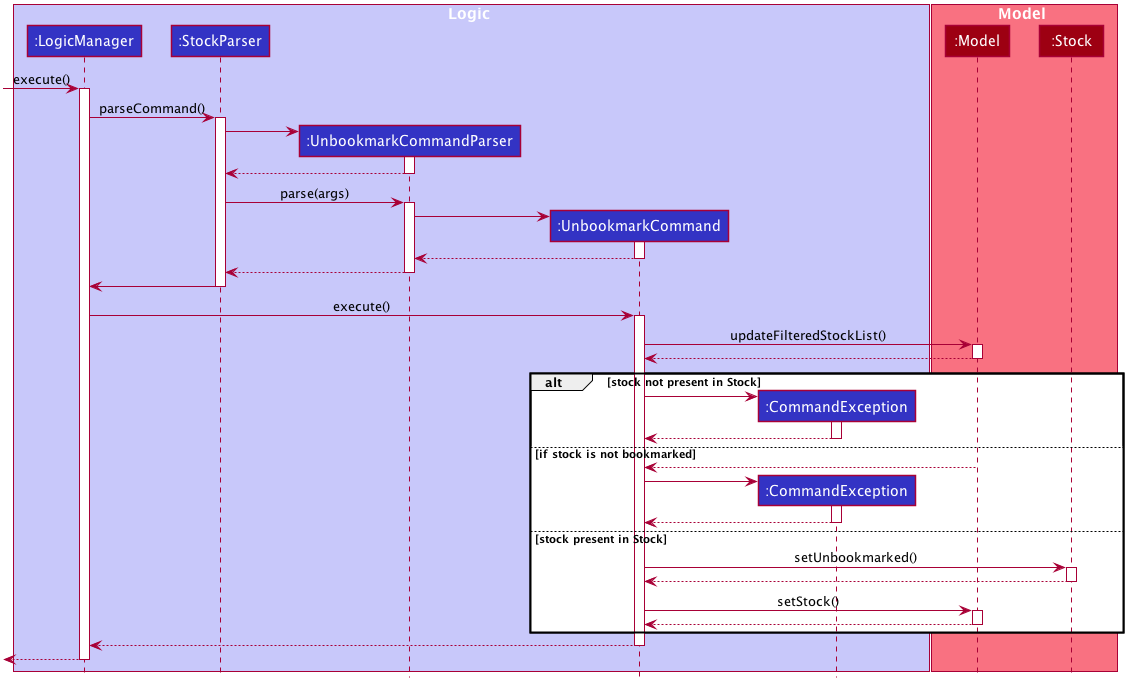

The diagram above was rendered by PlantUML. Its source (embedded in the PNG):
@startuml








skinparam BackgroundColor #FFFFFFF

skinparam Shadowing false

skinparam Class {
    FontColor #FFFFFF
    BorderThickness 1
    BorderColor #FFFFFF
    StereotypeFontColor #FFFFFF
    FontName Arial
}

skinparam Actor {
    BorderColor #000000
    Color #000000
    FontName Arial
}

skinparam Sequence {
    MessageAlign center
    BoxFontSize 15
    BoxPadding 0
    BoxFontColor #FFFFFF
    FontName Arial
}

skinparam Participant {
    FontColor #FFFFFFF
    Padding 20
}

skinparam MinClassWidth 50
skinparam ParticipantPadding 10
skinparam Shadowing false
skinparam DefaultTextAlignment center
skinparam packageStyle Rectangle

hide footbox
hide members
hide circle

box Logic #C8C8FA
participant ":LogicManager" as LogicManager #3333C4
participant ":StockParser" as StockParser #3333C4
participant ":UnbookmarkCommandParser" as UnbookmarkCommandParser #3333C4
participant ":UnbookmarkCommand" as UnbookmarkCommand #3333C4
participant ":CommandException" as CommandException #3333C4
end box

box Model #F97181
participant ":Model" as Model #9D0012
participant ":Stock" as Stock #9D0012
end box

[-> LogicManager : execute()
activate LogicManager

LogicManager -> StockParser : parseCommand()
activate StockParser

create UnbookmarkCommandParser
StockParser -> UnbookmarkCommandParser
activate UnbookmarkCommandParser

UnbookmarkCommandParser --> StockParser
deactivate UnbookmarkCommandParser

StockParser -> UnbookmarkCommandParser : parse(args)
activate UnbookmarkCommandParser

create UnbookmarkCommand
UnbookmarkCommandParser -> UnbookmarkCommand
activate UnbookmarkCommand

UnbookmarkCommand --> UnbookmarkCommandParser
deactivate UnbookmarkCommand

UnbookmarkCommandParser --> StockParser
deactivate UnbookmarkCommandParser

StockParser -> LogicManager
deactivate StockParser

LogicManager -> UnbookmarkCommand : execute()
activate UnbookmarkCommand

UnbookmarkCommand -> Model : updateFilteredStockList()
    activate Model
    Model --> UnbookmarkCommand
        deactivate Model

alt stock not present in Stock

    create CommandException
    UnbookmarkCommand -> CommandException
    activate CommandException
    CommandException --> UnbookmarkCommand
    deactivate CommandException

else if stock is not bookmarked
    Model --> UnbookmarkCommand
        deactivate Model
        create CommandException
        UnbookmarkCommand -> CommandException
        activate CommandException
        CommandException --> UnbookmarkCommand
        deactivate CommandException

else stock present in Stock
    UnbookmarkCommand -> Stock:setUnbookmarked()
    activate Stock
    Stock --> UnbookmarkCommand
    deactivate Stock
    UnbookmarkCommand -> Model :setStock()
    activate Model
    Model --> UnbookmarkCommand
    deactivate Model

end

UnbookmarkCommand --> LogicManager
deactivate UnbookmarkCommand

[<--LogicManager
deactivate LogicManager
@enduml